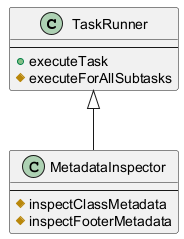

The diagram above was rendered by PlantUML. Its source (embedded in the PNG):
@startuml
<style>
visibilityIcon {
  protected {
    LineColor DarkGoldenRod
    BackgroundColor DarkGoldenRod
  }
}
</style>

class TaskRunner {
  --
  {method} + executeTask
  {method} # executeForAllSubtasks
}
class MetadataInspector {
  --
  {method} # inspectClassMetadata
  {method} # inspectFooterMetadata
}
TaskRunner <|-- MetadataInspector
@enduml